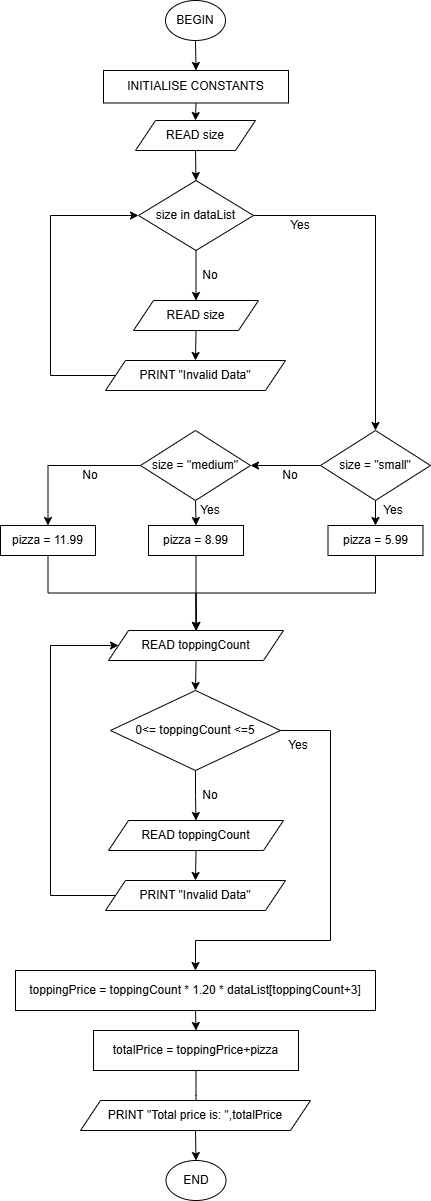

The diagram above was exported from draw.io. Its source (the exported page's mxGraphModel, read from the mxfile embedded in the PNG):
<mxGraphModel dx="1426" dy="777" grid="1" gridSize="10" guides="1" tooltips="1" connect="1" arrows="1" fold="1" page="1" pageScale="1" pageWidth="850" pageHeight="1100" math="0" shadow="0">
  <root>
    <mxCell id="0" />
    <mxCell id="1" parent="0" />
    <mxCell id="r0ZS9a9RgQPOAaVhVSMH-3" style="edgeStyle=orthogonalEdgeStyle;rounded=0;orthogonalLoop=1;jettySize=auto;html=1;exitX=0.5;exitY=1;exitDx=0;exitDy=0;entryX=0.5;entryY=0;entryDx=0;entryDy=0;" edge="1" parent="1" source="r0ZS9a9RgQPOAaVhVSMH-1" target="r0ZS9a9RgQPOAaVhVSMH-2">
      <mxGeometry relative="1" as="geometry" />
    </mxCell>
    <mxCell id="r0ZS9a9RgQPOAaVhVSMH-1" value="BEGIN" style="ellipse;whiteSpace=wrap;html=1;" vertex="1" parent="1">
      <mxGeometry x="395" y="10" width="60" height="40" as="geometry" />
    </mxCell>
    <mxCell id="r0ZS9a9RgQPOAaVhVSMH-7" style="edgeStyle=orthogonalEdgeStyle;rounded=0;orthogonalLoop=1;jettySize=auto;html=1;exitX=0.5;exitY=1;exitDx=0;exitDy=0;entryX=0.5;entryY=0;entryDx=0;entryDy=0;" edge="1" parent="1" source="r0ZS9a9RgQPOAaVhVSMH-2" target="r0ZS9a9RgQPOAaVhVSMH-6">
      <mxGeometry relative="1" as="geometry" />
    </mxCell>
    <mxCell id="r0ZS9a9RgQPOAaVhVSMH-2" value="INITIALISE CONSTANTS" style="rounded=0;whiteSpace=wrap;html=1;" vertex="1" parent="1">
      <mxGeometry x="333" y="80" width="185" height="32.5" as="geometry" />
    </mxCell>
    <mxCell id="r0ZS9a9RgQPOAaVhVSMH-15" style="edgeStyle=orthogonalEdgeStyle;rounded=0;orthogonalLoop=1;jettySize=auto;html=1;exitX=0.5;exitY=1;exitDx=0;exitDy=0;entryX=0.5;entryY=0;entryDx=0;entryDy=0;" edge="1" parent="1" source="r0ZS9a9RgQPOAaVhVSMH-6" target="r0ZS9a9RgQPOAaVhVSMH-8">
      <mxGeometry relative="1" as="geometry" />
    </mxCell>
    <mxCell id="r0ZS9a9RgQPOAaVhVSMH-6" value="READ size" style="shape=parallelogram;perimeter=parallelogramPerimeter;whiteSpace=wrap;html=1;fixedSize=1;" vertex="1" parent="1">
      <mxGeometry x="365" y="130" width="120" height="30" as="geometry" />
    </mxCell>
    <mxCell id="r0ZS9a9RgQPOAaVhVSMH-14" style="edgeStyle=orthogonalEdgeStyle;rounded=0;orthogonalLoop=1;jettySize=auto;html=1;exitX=0.5;exitY=1;exitDx=0;exitDy=0;entryX=0.5;entryY=0;entryDx=0;entryDy=0;" edge="1" parent="1" source="r0ZS9a9RgQPOAaVhVSMH-8" target="r0ZS9a9RgQPOAaVhVSMH-9">
      <mxGeometry relative="1" as="geometry" />
    </mxCell>
    <mxCell id="r0ZS9a9RgQPOAaVhVSMH-24" style="edgeStyle=orthogonalEdgeStyle;rounded=0;orthogonalLoop=1;jettySize=auto;html=1;exitX=1;exitY=0.5;exitDx=0;exitDy=0;entryX=0.5;entryY=0;entryDx=0;entryDy=0;" edge="1" parent="1" source="r0ZS9a9RgQPOAaVhVSMH-8" target="r0ZS9a9RgQPOAaVhVSMH-21">
      <mxGeometry relative="1" as="geometry" />
    </mxCell>
    <mxCell id="r0ZS9a9RgQPOAaVhVSMH-8" value="size in dataList" style="rhombus;whiteSpace=wrap;html=1;" vertex="1" parent="1">
      <mxGeometry x="368" y="190" width="115" height="70" as="geometry" />
    </mxCell>
    <mxCell id="r0ZS9a9RgQPOAaVhVSMH-16" style="edgeStyle=orthogonalEdgeStyle;rounded=0;orthogonalLoop=1;jettySize=auto;html=1;exitX=0.5;exitY=1;exitDx=0;exitDy=0;entryX=0.5;entryY=0;entryDx=0;entryDy=0;" edge="1" parent="1" source="r0ZS9a9RgQPOAaVhVSMH-9" target="r0ZS9a9RgQPOAaVhVSMH-13">
      <mxGeometry relative="1" as="geometry" />
    </mxCell>
    <mxCell id="r0ZS9a9RgQPOAaVhVSMH-9" value="READ size" style="shape=parallelogram;perimeter=parallelogramPerimeter;whiteSpace=wrap;html=1;fixedSize=1;" vertex="1" parent="1">
      <mxGeometry x="363" y="310" width="125" height="30" as="geometry" />
    </mxCell>
    <mxCell id="r0ZS9a9RgQPOAaVhVSMH-18" style="edgeStyle=orthogonalEdgeStyle;rounded=0;orthogonalLoop=1;jettySize=auto;html=1;exitX=0;exitY=0.5;exitDx=0;exitDy=0;entryX=0;entryY=0.5;entryDx=0;entryDy=0;" edge="1" parent="1" source="r0ZS9a9RgQPOAaVhVSMH-13" target="r0ZS9a9RgQPOAaVhVSMH-8">
      <mxGeometry relative="1" as="geometry">
        <Array as="points">
          <mxPoint x="280" y="385" />
          <mxPoint x="280" y="225" />
        </Array>
      </mxGeometry>
    </mxCell>
    <mxCell id="r0ZS9a9RgQPOAaVhVSMH-13" value="PRINT &quot;Invalid Data&quot;" style="shape=parallelogram;perimeter=parallelogramPerimeter;whiteSpace=wrap;html=1;fixedSize=1;" vertex="1" parent="1">
      <mxGeometry x="335" y="370" width="180" height="30" as="geometry" />
    </mxCell>
    <mxCell id="r0ZS9a9RgQPOAaVhVSMH-19" value="No" style="text;html=1;whiteSpace=wrap;strokeColor=none;fillColor=none;align=center;verticalAlign=middle;rounded=0;" vertex="1" parent="1">
      <mxGeometry x="410" y="270" width="60" height="30" as="geometry" />
    </mxCell>
    <mxCell id="r0ZS9a9RgQPOAaVhVSMH-25" style="edgeStyle=orthogonalEdgeStyle;rounded=0;orthogonalLoop=1;jettySize=auto;html=1;exitX=0;exitY=0.5;exitDx=0;exitDy=0;entryX=1;entryY=0.5;entryDx=0;entryDy=0;" edge="1" parent="1" source="r0ZS9a9RgQPOAaVhVSMH-21" target="r0ZS9a9RgQPOAaVhVSMH-22">
      <mxGeometry relative="1" as="geometry" />
    </mxCell>
    <mxCell id="r0ZS9a9RgQPOAaVhVSMH-32" style="edgeStyle=orthogonalEdgeStyle;rounded=0;orthogonalLoop=1;jettySize=auto;html=1;exitX=0.5;exitY=1;exitDx=0;exitDy=0;entryX=0.5;entryY=0;entryDx=0;entryDy=0;" edge="1" parent="1" source="r0ZS9a9RgQPOAaVhVSMH-21" target="r0ZS9a9RgQPOAaVhVSMH-28">
      <mxGeometry relative="1" as="geometry" />
    </mxCell>
    <mxCell id="r0ZS9a9RgQPOAaVhVSMH-21" value="size = &quot;small&quot;" style="rhombus;whiteSpace=wrap;html=1;" vertex="1" parent="1">
      <mxGeometry x="550" y="440" width="110" height="70" as="geometry" />
    </mxCell>
    <mxCell id="r0ZS9a9RgQPOAaVhVSMH-31" style="edgeStyle=orthogonalEdgeStyle;rounded=0;orthogonalLoop=1;jettySize=auto;html=1;exitX=0.5;exitY=1;exitDx=0;exitDy=0;entryX=0.5;entryY=0;entryDx=0;entryDy=0;" edge="1" parent="1" source="r0ZS9a9RgQPOAaVhVSMH-22" target="r0ZS9a9RgQPOAaVhVSMH-29">
      <mxGeometry relative="1" as="geometry" />
    </mxCell>
    <mxCell id="r0ZS9a9RgQPOAaVhVSMH-33" style="edgeStyle=orthogonalEdgeStyle;rounded=0;orthogonalLoop=1;jettySize=auto;html=1;exitX=0;exitY=0.5;exitDx=0;exitDy=0;entryX=0.5;entryY=0;entryDx=0;entryDy=0;" edge="1" parent="1" source="r0ZS9a9RgQPOAaVhVSMH-22" target="r0ZS9a9RgQPOAaVhVSMH-30">
      <mxGeometry relative="1" as="geometry" />
    </mxCell>
    <mxCell id="r0ZS9a9RgQPOAaVhVSMH-22" value="size = &quot;medium&quot;" style="rhombus;whiteSpace=wrap;html=1;" vertex="1" parent="1">
      <mxGeometry x="370" y="440" width="110" height="70" as="geometry" />
    </mxCell>
    <mxCell id="r0ZS9a9RgQPOAaVhVSMH-26" value="Yes" style="text;html=1;whiteSpace=wrap;strokeColor=none;fillColor=none;align=center;verticalAlign=middle;rounded=0;" vertex="1" parent="1">
      <mxGeometry x="500" y="220" width="60" height="30" as="geometry" />
    </mxCell>
    <mxCell id="r0ZS9a9RgQPOAaVhVSMH-27" value="No" style="text;html=1;whiteSpace=wrap;strokeColor=none;fillColor=none;align=center;verticalAlign=middle;rounded=0;" vertex="1" parent="1">
      <mxGeometry x="490" y="470" width="60" height="30" as="geometry" />
    </mxCell>
    <mxCell id="r0ZS9a9RgQPOAaVhVSMH-39" style="edgeStyle=orthogonalEdgeStyle;rounded=0;orthogonalLoop=1;jettySize=auto;html=1;exitX=0.5;exitY=1;exitDx=0;exitDy=0;entryX=0.5;entryY=0;entryDx=0;entryDy=0;" edge="1" parent="1" source="r0ZS9a9RgQPOAaVhVSMH-28" target="r0ZS9a9RgQPOAaVhVSMH-34">
      <mxGeometry relative="1" as="geometry" />
    </mxCell>
    <mxCell id="r0ZS9a9RgQPOAaVhVSMH-28" value="pizza = 5.99" style="rounded=0;whiteSpace=wrap;html=1;" vertex="1" parent="1">
      <mxGeometry x="557.5" y="535" width="95" height="30" as="geometry" />
    </mxCell>
    <mxCell id="r0ZS9a9RgQPOAaVhVSMH-40" style="edgeStyle=orthogonalEdgeStyle;rounded=0;orthogonalLoop=1;jettySize=auto;html=1;exitX=0.5;exitY=1;exitDx=0;exitDy=0;" edge="1" parent="1" source="r0ZS9a9RgQPOAaVhVSMH-29">
      <mxGeometry relative="1" as="geometry">
        <mxPoint x="426" y="640" as="targetPoint" />
      </mxGeometry>
    </mxCell>
    <mxCell id="r0ZS9a9RgQPOAaVhVSMH-29" value="pizza = 8.99" style="rounded=0;whiteSpace=wrap;html=1;" vertex="1" parent="1">
      <mxGeometry x="378" y="535" width="95" height="30" as="geometry" />
    </mxCell>
    <mxCell id="r0ZS9a9RgQPOAaVhVSMH-41" style="edgeStyle=orthogonalEdgeStyle;rounded=0;orthogonalLoop=1;jettySize=auto;html=1;exitX=0.5;exitY=1;exitDx=0;exitDy=0;entryX=0.5;entryY=0;entryDx=0;entryDy=0;" edge="1" parent="1" source="r0ZS9a9RgQPOAaVhVSMH-30" target="r0ZS9a9RgQPOAaVhVSMH-34">
      <mxGeometry relative="1" as="geometry" />
    </mxCell>
    <mxCell id="r0ZS9a9RgQPOAaVhVSMH-30" value="pizza = 11.99" style="rounded=0;whiteSpace=wrap;html=1;" vertex="1" parent="1">
      <mxGeometry x="230" y="535" width="95" height="30" as="geometry" />
    </mxCell>
    <mxCell id="r0ZS9a9RgQPOAaVhVSMH-53" style="edgeStyle=orthogonalEdgeStyle;rounded=0;orthogonalLoop=1;jettySize=auto;html=1;exitX=0.5;exitY=1;exitDx=0;exitDy=0;entryX=0.5;entryY=0;entryDx=0;entryDy=0;" edge="1" parent="1" source="r0ZS9a9RgQPOAaVhVSMH-34" target="r0ZS9a9RgQPOAaVhVSMH-51">
      <mxGeometry relative="1" as="geometry" />
    </mxCell>
    <mxCell id="r0ZS9a9RgQPOAaVhVSMH-34" value="READ toppingCount" style="shape=parallelogram;perimeter=parallelogramPerimeter;whiteSpace=wrap;html=1;fixedSize=1;" vertex="1" parent="1">
      <mxGeometry x="338" y="640" width="175" height="30" as="geometry" />
    </mxCell>
    <mxCell id="r0ZS9a9RgQPOAaVhVSMH-44" style="edgeStyle=orthogonalEdgeStyle;rounded=0;orthogonalLoop=1;jettySize=auto;html=1;exitX=0.5;exitY=1;exitDx=0;exitDy=0;entryX=0.5;entryY=0;entryDx=0;entryDy=0;" edge="1" parent="1" target="r0ZS9a9RgQPOAaVhVSMH-47">
      <mxGeometry relative="1" as="geometry">
        <mxPoint x="425.5" y="860" as="sourcePoint" />
      </mxGeometry>
    </mxCell>
    <mxCell id="r0ZS9a9RgQPOAaVhVSMH-54" style="edgeStyle=orthogonalEdgeStyle;rounded=0;orthogonalLoop=1;jettySize=auto;html=1;exitX=0;exitY=0.5;exitDx=0;exitDy=0;entryX=0;entryY=0.5;entryDx=0;entryDy=0;" edge="1" parent="1" source="r0ZS9a9RgQPOAaVhVSMH-47" target="r0ZS9a9RgQPOAaVhVSMH-34">
      <mxGeometry relative="1" as="geometry">
        <Array as="points">
          <mxPoint x="280" y="905" />
          <mxPoint x="280" y="655" />
        </Array>
      </mxGeometry>
    </mxCell>
    <mxCell id="r0ZS9a9RgQPOAaVhVSMH-47" value="PRINT &quot;Invalid Data&quot;" style="shape=parallelogram;perimeter=parallelogramPerimeter;whiteSpace=wrap;html=1;fixedSize=1;" vertex="1" parent="1">
      <mxGeometry x="335" y="890" width="180" height="30" as="geometry" />
    </mxCell>
    <mxCell id="r0ZS9a9RgQPOAaVhVSMH-48" value="No" style="text;html=1;whiteSpace=wrap;strokeColor=none;fillColor=none;align=center;verticalAlign=middle;rounded=0;" vertex="1" parent="1">
      <mxGeometry x="410" y="790" width="60" height="30" as="geometry" />
    </mxCell>
    <mxCell id="r0ZS9a9RgQPOAaVhVSMH-49" value="Yes" style="text;html=1;whiteSpace=wrap;strokeColor=none;fillColor=none;align=center;verticalAlign=middle;rounded=0;" vertex="1" parent="1">
      <mxGeometry x="497.5" y="740" width="60" height="30" as="geometry" />
    </mxCell>
    <mxCell id="r0ZS9a9RgQPOAaVhVSMH-50" value="READ toppingCount" style="shape=parallelogram;perimeter=parallelogramPerimeter;whiteSpace=wrap;html=1;fixedSize=1;" vertex="1" parent="1">
      <mxGeometry x="338" y="830" width="175" height="30" as="geometry" />
    </mxCell>
    <mxCell id="r0ZS9a9RgQPOAaVhVSMH-52" style="edgeStyle=orthogonalEdgeStyle;rounded=0;orthogonalLoop=1;jettySize=auto;html=1;exitX=0.5;exitY=1;exitDx=0;exitDy=0;entryX=0.5;entryY=0;entryDx=0;entryDy=0;" edge="1" parent="1" source="r0ZS9a9RgQPOAaVhVSMH-51" target="r0ZS9a9RgQPOAaVhVSMH-50">
      <mxGeometry relative="1" as="geometry" />
    </mxCell>
    <mxCell id="r0ZS9a9RgQPOAaVhVSMH-56" style="edgeStyle=orthogonalEdgeStyle;rounded=0;orthogonalLoop=1;jettySize=auto;html=1;exitX=1;exitY=0.5;exitDx=0;exitDy=0;entryX=0.5;entryY=0;entryDx=0;entryDy=0;" edge="1" parent="1" source="r0ZS9a9RgQPOAaVhVSMH-51" target="r0ZS9a9RgQPOAaVhVSMH-55">
      <mxGeometry relative="1" as="geometry">
        <Array as="points">
          <mxPoint x="560" y="740" />
          <mxPoint x="560" y="950" />
          <mxPoint x="425" y="950" />
        </Array>
      </mxGeometry>
    </mxCell>
    <mxCell id="r0ZS9a9RgQPOAaVhVSMH-51" value="0&amp;lt;= toppingCount &amp;lt;=5" style="rhombus;whiteSpace=wrap;html=1;" vertex="1" parent="1">
      <mxGeometry x="340" y="700" width="170" height="80" as="geometry" />
    </mxCell>
    <mxCell id="r0ZS9a9RgQPOAaVhVSMH-59" style="edgeStyle=orthogonalEdgeStyle;rounded=0;orthogonalLoop=1;jettySize=auto;html=1;exitX=0.5;exitY=1;exitDx=0;exitDy=0;entryX=0.5;entryY=0;entryDx=0;entryDy=0;" edge="1" parent="1" source="r0ZS9a9RgQPOAaVhVSMH-55" target="r0ZS9a9RgQPOAaVhVSMH-58">
      <mxGeometry relative="1" as="geometry" />
    </mxCell>
    <mxCell id="r0ZS9a9RgQPOAaVhVSMH-55" value="toppingPrice = toppingCount * 1.20 * dataList[toppingCount+3]" style="rounded=0;whiteSpace=wrap;html=1;" vertex="1" parent="1">
      <mxGeometry x="245" y="980" width="360" height="40" as="geometry" />
    </mxCell>
    <mxCell id="r0ZS9a9RgQPOAaVhVSMH-60" style="edgeStyle=orthogonalEdgeStyle;rounded=0;orthogonalLoop=1;jettySize=auto;html=1;exitX=0.5;exitY=1;exitDx=0;exitDy=0;" edge="1" parent="1" source="r0ZS9a9RgQPOAaVhVSMH-58">
      <mxGeometry relative="1" as="geometry">
        <mxPoint x="426" y="1130" as="targetPoint" />
      </mxGeometry>
    </mxCell>
    <mxCell id="r0ZS9a9RgQPOAaVhVSMH-58" value="totalPrice = toppingPrice+pizza" style="rounded=0;whiteSpace=wrap;html=1;" vertex="1" parent="1">
      <mxGeometry x="323" y="1040" width="205" height="40" as="geometry" />
    </mxCell>
    <mxCell id="r0ZS9a9RgQPOAaVhVSMH-63" style="edgeStyle=orthogonalEdgeStyle;rounded=0;orthogonalLoop=1;jettySize=auto;html=1;exitX=0.5;exitY=1;exitDx=0;exitDy=0;entryX=0.5;entryY=0;entryDx=0;entryDy=0;" edge="1" parent="1" source="r0ZS9a9RgQPOAaVhVSMH-61" target="r0ZS9a9RgQPOAaVhVSMH-62">
      <mxGeometry relative="1" as="geometry" />
    </mxCell>
    <mxCell id="r0ZS9a9RgQPOAaVhVSMH-61" value="PRINT &quot;Total price is: &quot;,totalPrice" style="shape=parallelogram;perimeter=parallelogramPerimeter;whiteSpace=wrap;html=1;fixedSize=1;" vertex="1" parent="1">
      <mxGeometry x="310" y="1110" width="230" height="30" as="geometry" />
    </mxCell>
    <mxCell id="r0ZS9a9RgQPOAaVhVSMH-62" value="END" style="ellipse;whiteSpace=wrap;html=1;" vertex="1" parent="1">
      <mxGeometry x="395.5" y="1170" width="60" height="40" as="geometry" />
    </mxCell>
    <mxCell id="r0ZS9a9RgQPOAaVhVSMH-64" value="No" style="text;html=1;whiteSpace=wrap;strokeColor=none;fillColor=none;align=center;verticalAlign=middle;rounded=0;" vertex="1" parent="1">
      <mxGeometry x="290" y="470" width="60" height="30" as="geometry" />
    </mxCell>
    <mxCell id="r0ZS9a9RgQPOAaVhVSMH-65" value="Yes" style="text;html=1;whiteSpace=wrap;strokeColor=none;fillColor=none;align=center;verticalAlign=middle;rounded=0;" vertex="1" parent="1">
      <mxGeometry x="592.5" y="505" width="60" height="30" as="geometry" />
    </mxCell>
    <mxCell id="r0ZS9a9RgQPOAaVhVSMH-66" value="Yes" style="text;html=1;whiteSpace=wrap;strokeColor=none;fillColor=none;align=center;verticalAlign=middle;rounded=0;" vertex="1" parent="1">
      <mxGeometry x="410" y="505" width="60" height="30" as="geometry" />
    </mxCell>
  </root>
</mxGraphModel>